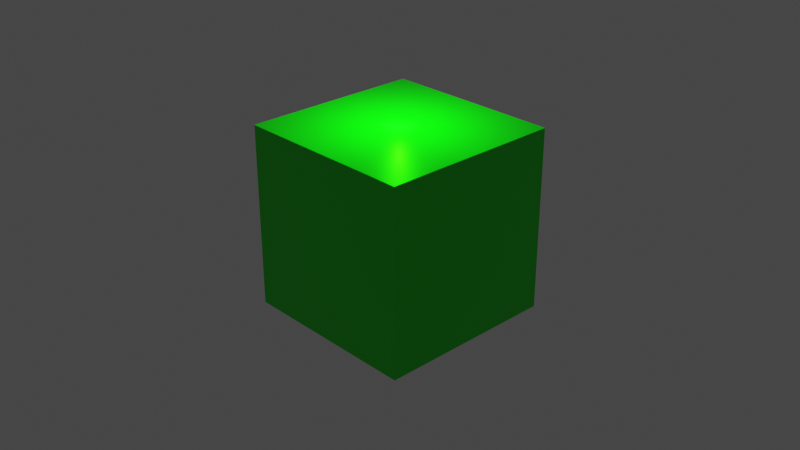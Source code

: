 # Source: radioactive.blend  (saved by Blender 2.92.15; exported with 4.5.12 LTS)
import bpy
from mathutils import Matrix  # noqa: F401  (used for matrix-valued properties, if any)

bpy.ops.wm.read_factory_settings(use_empty=True)
scene = bpy.context.scene
scene.name = 'Scene'

# ---- collections
col_collection = bpy.data.collections.new('Collection'); scene.collection.children.link(col_collection)

# ---- materials (node trees are filled in below, after node groups)
mat_material = bpy.data.materials.new('Material')
mat_material.alpha_threshold = 0.0
mat_material.use_transparent_shadow = False
mat_material.diffuse_color = (0.0, 0.0009644, 0.06072, 1.0)
mat_material.specular_intensity = 1.0
mat_material.metallic = 1.0
mat_material.line_color = (0.0, 0.0, 0.0, 1.0)

# ---- material node trees
mat_material.use_nodes = True; mat_material.node_tree.nodes.clear()
_N = mat_material.node_tree.nodes; _L = mat_material.node_tree.links
n0 = _N.new('ShaderNodeOutputMaterial'); n0.name = 'Material Output'; n0.location = (300, 300)
n1 = _N.new('ShaderNodeBsdfPrincipled'); n1.name = 'Principled BSDF'; n1.location = (10, 300)
n1.distribution = 'GGX'
n1.subsurface_method = 'BURLEY'
n1.inputs[0].default_value = (0.0, 0.8, 0.001949, 1.0)
n1.inputs[2].default_value = 0.4
n1.inputs[3].default_value = 1.45
n1.inputs[27].default_value = (0.0, 0.0, 0.0, 1.0)
n1.inputs[28].default_value = 49.3
n2 = _N.new('ShaderNodeTexNoise'); n2.name = 'Noise Texture'; n2.location = (-663, 233)
n3 = _N.new('ShaderNodeTexCoord'); n3.name = 'Texture Coordinate'; n3.location = (-1163, 249)
n4 = _N.new('ShaderNodeMapping'); n4.name = 'Mapping'; n4.location = (-953, 266)
n4.width = 240
n5 = _N.new('ShaderNodeValToRGB'); n5.name = 'ColorRamp'; n5.location = (-341, 270)
while len(n5.color_ramp.elements) > 1: n5.color_ramp.elements.remove(n5.color_ramp.elements[-1])
n5.color_ramp.elements[0].position = 0.1591; n5.color_ramp.elements[0].color = (0.007359, 1.0, 0.0, 1.0)
_e = n5.color_ramp.elements.new(0.9045); _e.color = (0.0, 0.2378, 1.0, 1.0)
_L.new(n1.outputs[0], n0.inputs[0])
_L.new(n2.outputs[0], n5.inputs[0])
_L.new(n4.outputs[0], n2.inputs[0])
_L.new(n3.outputs[3], n4.inputs[0])
n0.is_active_output = True

# ---- world
world_world = bpy.data.worlds.new('World'); scene.world = world_world
world_world.use_nodes = True; world_world.node_tree.nodes.clear()
_N = world_world.node_tree.nodes; _L = world_world.node_tree.links
n0 = _N.new('ShaderNodeOutputWorld'); n0.name = 'World Output'; n0.location = (300, 300)
n1 = _N.new('ShaderNodeBackground'); n1.name = 'Background'; n1.location = (10, 300)
n1.inputs[0].default_value = (0.05088, 0.05088, 0.05088, 1.0)
_L.new(n1.outputs[0], n0.inputs[0])
n0.is_active_output = True
world_world.color = (0.05088, 0.05088, 0.05088)
world_world.use_sun_shadow = False
world_world.sun_shadow_jitter_overblur = 0.0

# ---- cameras
cam_camera = bpy.data.cameras.new('Camera')
cam_camera.clip_end = 100.0
cam_camera.ortho_scale = 7.314

# ---- lights
light_point = bpy.data.lights.new('Point', 'POINT')
light_point.color = (0.005077, 1.0, 0.0)
light_point.transmission_factor = 0.0
light_point.energy = 125.4
light_point.shadow_maximum_resolution = 0.006
light_point.use_absolute_resolution = True

# ---- meshes
me_cube = bpy.data.meshes.new('Cube')
me_cube.from_pydata([(1.0, 1.0, 1.0), (1.0, 1.0, -1.0), (1.0, -1.0, 1.0), (1.0, -1.0, -1.0), (-1.0, 1.0, 1.0), (-1.0, 1.0, -1.0), (-1.0, -1.0, 1.0), (-1.0, -1.0, -1.0)], [], [(0, 4, 6, 2), (3, 2, 6, 7), (7, 6, 4, 5), (5, 1, 3, 7), (1, 0, 2, 3), (5, 4, 0, 1)])
_uv = me_cube.uv_layers.new(name='UVMap')
_uv.uv.foreach_set('vector', [0.625, 0.5, 0.875, 0.5, 0.875, 0.75, 0.625, 0.75, 0.375, 0.75, 0.625, 0.75, 0.625, 1.0, 0.375, 1.0, 0.375, 0.0, 0.625, 0.0, 0.625, 0.25, 0.375, 0.25, 0.125, 0.5, 0.375, 0.5, 0.375, 0.75, 0.125, 0.75, 0.375, 0.5, 0.625, 0.5, 0.625, 0.75, 0.375, 0.75, 0.375, 0.25, 0.625, 0.25, 0.625, 0.5, 0.375, 0.5])
me_cube.materials.append(mat_material)
me_cube.use_remesh_preserve_volume = False
me_cube.use_remesh_preserve_attributes = False
me_cube.use_mirror_vertex_groups = False
me_cube.update()

# ---- objects
ob_cube = bpy.data.objects.new('Cube', me_cube)
ob_camera = bpy.data.objects.new('Camera', cam_camera)
ob_point = bpy.data.objects.new('Point', light_point)

# ---- transforms, parenting, visibility, modifiers, constraints
ob_cube.location = (0.0, 0.0, 0.0)
ob_cube.lock_rotations_4d = False
ob_cube.empty_display_type = 'ARROWS'
ob_cube.lineart.crease_threshold = 0.0
ob_camera.location = (7.359, -6.926, 4.958)
ob_camera.rotation_euler = (1.109, 0.0, 0.8149)
ob_camera.lock_rotations_4d = False
ob_camera.empty_display_type = 'ARROWS'
ob_camera.color = (0.0, 0.0, 0.0, 0.0)
ob_camera.display_type = 'WIRE'
ob_camera.lineart.crease_threshold = 0.0
ob_point.location = (0.0, 0.0, 1.364)
ob_point.lineart.crease_threshold = 0.0

# ---- collection membership
col_collection.objects.link(ob_cube)
col_collection.objects.link(ob_camera)
col_collection.objects.link(ob_point)

# ---- scene / render settings (as saved in the file)
scene.camera = ob_camera
scene.frame_start = 1; scene.frame_end = 250; scene.frame_set(0)
scene.render.engine = 'BLENDER_EEVEE_NEXT'
scene.cycles.use_denoising = False
scene.cycles.samples = 128
scene.cycles.sampling_pattern = 'TABULATED_SOBOL'
scene.cycles.use_adaptive_sampling = False
scene.cycles.use_light_tree = False
scene.view_settings.view_transform = 'Filmic'
bpy.context.view_layer.update()
